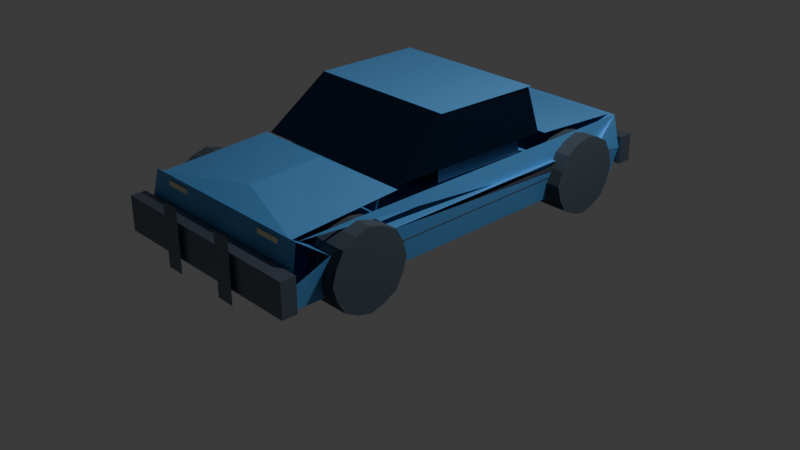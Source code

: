 # Source: demolition_derby.blend  (saved by Blender 5.2.44; exported with 4.5.12 LTS)
import bpy
from mathutils import Matrix  # noqa: F401  (used for matrix-valued properties, if any)

bpy.ops.wm.read_factory_settings(use_empty=True)
scene = bpy.context.scene
scene.name = 'Scene'

# ---- collections
col_collection = bpy.data.collections.new('Collection'); scene.collection.children.link(col_collection)
col_derby_vehicle = bpy.data.collections.new('DERBY_Vehicle'); scene.collection.children.link(col_derby_vehicle)

# ---- materials (node trees are filled in below, after node groups)
mat_derby_mat_bodypaint = bpy.data.materials.new('DERBY_Mat_BodyPaint')
mat_derby_mat_glass = bpy.data.materials.new('DERBY_Mat_Glass')
mat_derby_mat_accentmetal = bpy.data.materials.new('DERBY_Mat_AccentMetal')
mat_derby_mat_headlight = bpy.data.materials.new('DERBY_Mat_Headlight')
mat_derby_mat_taillight = bpy.data.materials.new('DERBY_Mat_Taillight')
mat_derby_mat_chrome = bpy.data.materials.new('DERBY_Mat_Chrome')
mat_derby_mat_rubber = bpy.data.materials.new('DERBY_Mat_Rubber')

# ---- material node trees
mat_derby_mat_bodypaint.use_nodes = True; mat_derby_mat_bodypaint.node_tree.nodes.clear()
_N = mat_derby_mat_bodypaint.node_tree.nodes; _L = mat_derby_mat_bodypaint.node_tree.links
n0 = _N.new('ShaderNodeBsdfPrincipled'); n0.name = 'Principled BSDF'; n0.location = (-200, 100)
n0.inputs[0].default_value = (0.12, 0.38, 0.78, 1.0)
n0.inputs[1].default_value = 0.35
n0.inputs[2].default_value = 0.45
n0.inputs[10].default_value = 0.005
n1 = _N.new('ShaderNodeOutputMaterial'); n1.name = 'Material Output'; n1.location = (200, 100)
_L.new(n0.outputs[0], n1.inputs[0])
n1.is_active_output = True
mat_derby_mat_glass.use_nodes = True; mat_derby_mat_glass.node_tree.nodes.clear()
_N = mat_derby_mat_glass.node_tree.nodes; _L = mat_derby_mat_glass.node_tree.links
n0 = _N.new('ShaderNodeBsdfPrincipled'); n0.name = 'Principled BSDF'; n0.location = (-200, 100)
n0.inputs[0].default_value = (0.02, 0.05, 0.12, 0.8)
n0.inputs[1].default_value = 0.9
n0.inputs[2].default_value = 0.1
n0.inputs[10].default_value = 0.005
n1 = _N.new('ShaderNodeOutputMaterial'); n1.name = 'Material Output'; n1.location = (200, 100)
_L.new(n0.outputs[0], n1.inputs[0])
n1.is_active_output = True
mat_derby_mat_accentmetal.use_nodes = True; mat_derby_mat_accentmetal.node_tree.nodes.clear()
_N = mat_derby_mat_accentmetal.node_tree.nodes; _L = mat_derby_mat_accentmetal.node_tree.links
n0 = _N.new('ShaderNodeBsdfPrincipled'); n0.name = 'Principled BSDF'; n0.location = (-200, 100)
n0.inputs[0].default_value = (0.18, 0.22, 0.28, 1.0)
n0.inputs[1].default_value = 0.85
n0.inputs[10].default_value = 0.005
n1 = _N.new('ShaderNodeOutputMaterial'); n1.name = 'Material Output'; n1.location = (200, 100)
_L.new(n0.outputs[0], n1.inputs[0])
n1.is_active_output = True
mat_derby_mat_headlight.use_nodes = True; mat_derby_mat_headlight.node_tree.nodes.clear()
_N = mat_derby_mat_headlight.node_tree.nodes; _L = mat_derby_mat_headlight.node_tree.links
n0 = _N.new('ShaderNodeBsdfPrincipled'); n0.name = 'Principled BSDF'; n0.location = (-200, 100)
n0.inputs[0].default_value = (1.0, 0.95, 0.6, 1.0)
n0.inputs[1].default_value = 0.1
n0.inputs[2].default_value = 0.2
n0.inputs[10].default_value = 0.005
n0.inputs[27].default_value = (1.0, 0.9, 0.4, 1.0)
n1 = _N.new('ShaderNodeOutputMaterial'); n1.name = 'Material Output'; n1.location = (200, 100)
_L.new(n0.outputs[0], n1.inputs[0])
n1.is_active_output = True
mat_derby_mat_taillight.use_nodes = True; mat_derby_mat_taillight.node_tree.nodes.clear()
_N = mat_derby_mat_taillight.node_tree.nodes; _L = mat_derby_mat_taillight.node_tree.links
n0 = _N.new('ShaderNodeBsdfPrincipled'); n0.name = 'Principled BSDF'; n0.location = (-200, 100)
n0.inputs[0].default_value = (0.9, 0.1, 0.1, 1.0)
n0.inputs[1].default_value = 0.1
n0.inputs[2].default_value = 0.2
n0.inputs[10].default_value = 0.005
n0.inputs[27].default_value = (0.9, 0.1, 0.1, 1.0)
n1 = _N.new('ShaderNodeOutputMaterial'); n1.name = 'Material Output'; n1.location = (200, 100)
_L.new(n0.outputs[0], n1.inputs[0])
n1.is_active_output = True
mat_derby_mat_chrome.use_nodes = True; mat_derby_mat_chrome.node_tree.nodes.clear()
_N = mat_derby_mat_chrome.node_tree.nodes; _L = mat_derby_mat_chrome.node_tree.links
n0 = _N.new('ShaderNodeBsdfPrincipled'); n0.name = 'Principled BSDF'; n0.location = (-200, 100)
n0.inputs[0].default_value = (0.75, 0.78, 0.82, 1.0)
n0.inputs[1].default_value = 0.95
n0.inputs[2].default_value = 0.2
n0.inputs[10].default_value = 0.005
n1 = _N.new('ShaderNodeOutputMaterial'); n1.name = 'Material Output'; n1.location = (200, 100)
_L.new(n0.outputs[0], n1.inputs[0])
n1.is_active_output = True
mat_derby_mat_rubber.use_nodes = True; mat_derby_mat_rubber.node_tree.nodes.clear()
_N = mat_derby_mat_rubber.node_tree.nodes; _L = mat_derby_mat_rubber.node_tree.links
n0 = _N.new('ShaderNodeBsdfPrincipled'); n0.name = 'Principled BSDF'; n0.location = (-200, 100)
n0.inputs[0].default_value = (0.05, 0.07, 0.09, 1.0)
n0.inputs[1].default_value = 0.05
n0.inputs[2].default_value = 0.92
n0.inputs[10].default_value = 0.005
n1 = _N.new('ShaderNodeOutputMaterial'); n1.name = 'Material Output'; n1.location = (200, 100)
_L.new(n0.outputs[0], n1.inputs[0])
n1.is_active_output = True

# ---- world
world_world = bpy.data.worlds.new('World'); scene.world = world_world
world_world.use_nodes = True; world_world.node_tree.nodes.clear()
_N = world_world.node_tree.nodes; _L = world_world.node_tree.links
n0 = _N.new('ShaderNodeOutputWorld'); n0.name = 'World Output'; n0.location = (200, 100)
n1 = _N.new('ShaderNodeBackground'); n1.name = 'Background'; n1.location = (-200, 100)
n1.inputs[0].default_value = (0.05088, 0.05088, 0.05088, 1.0)
_L.new(n1.outputs[0], n0.inputs[0])
n0.is_active_output = True
world_world.color = (0.05088, 0.05088, 0.05088)
world_world.sun_shadow_jitter_overblur = 0.0

# ---- cameras
cam_camera = bpy.data.cameras.new('Camera')
cam_camera.clip_end = 100.0
cam_camera.ortho_scale = 7.314

# ---- lights
light_light = bpy.data.lights.new('Light', 'POINT')
light_light.energy = 1000.0
light_light.shadow_soft_size = 0.1

# ---- meshes
me_derby_car_body_002 = bpy.data.meshes.new('DERBY_Car_Body.002')
me_derby_car_body_002.from_pydata([(-1.0, -2.15, 0.22), (1.0, -2.15, 0.22), (1.0, 2.15, 0.22), (-1.0, 2.15, 0.22), (-1.05, -2.18, 0.48), (1.05, -2.18, 0.48), (1.05, 2.18, 0.48), (-1.05, 2.18, 0.48), (-1.08, -1.8, 0.65), (-1.08, -1.1, 0.65), (1.08, -1.8, 0.65), (1.08, -1.1, 0.65), (-1.08, 1.1, 0.65), (-1.08, 1.8, 0.65), (1.08, 1.1, 0.65), (1.08, 1.8, 0.65), (-1.02, -2.1, 0.86), (1.02, -2.1, 0.86), (1.02, 2.1, 0.86), (-1.02, 2.1, 0.86)], [], [(0, 1, 2, 3), (0, 4, 5, 1), (1, 5, 6, 2), (2, 6, 7, 3), (3, 7, 4, 0), (4, 16, 17, 5), (5, 10, 11, 6), (4, 8, 9, 7), (6, 17, 18, 7), (8, 16, 17, 10), (9, 11, 14, 12), (13, 15, 18, 19)])
me_derby_car_body_002.materials.append(mat_derby_mat_bodypaint)
me_derby_car_body_002.update()
me_derby_hood_002 = bpy.data.meshes.new('DERBY_Hood.002')
me_derby_hood_002.from_pydata([(-0.95, -1.2, -0.07), (0.95, -1.2, -0.07), (0.94, 0.0, 0.0), (-0.94, 0.0, 0.0), (0.0, -0.9, 0.02), (0.0, -0.1, 0.05)], [], [(0, 1, 4), (1, 2, 5, 4), (2, 3, 5), (3, 0, 4, 5)])
me_derby_hood_002.materials.append(mat_derby_mat_bodypaint)
me_derby_hood_002.update()
me_derby_trunk_002 = bpy.data.meshes.new('DERBY_Trunk.002')
me_derby_trunk_002.from_pydata([(-0.92, 0.0, 0.0), (0.92, 0.0, 0.0), (0.95, 1.0, -0.05), (-0.95, 1.0, -0.05)], [], [(0, 1, 2, 3)])
me_derby_trunk_002.materials.append(mat_derby_mat_bodypaint)
me_derby_trunk_002.update()
me_derby_roof_002 = bpy.data.meshes.new('DERBY_Roof.002')
me_derby_roof_002.from_pydata([(-0.82, -0.6, 0.01), (0.82, -0.6, 0.01), (0.84, 0.6, -0.01), (-0.84, 0.6, -0.01)], [], [(0, 1, 2, 3)])
me_derby_roof_002.materials.append(mat_derby_mat_bodypaint)
me_derby_roof_002.update()
me_derby_windshield_002 = bpy.data.meshes.new('DERBY_Windshield.002')
me_derby_windshield_002.from_pydata([(-0.9, -0.32, -0.25), (0.9, -0.32, -0.25), (0.82, 0.31, 0.25), (-0.82, 0.31, 0.25)], [], [(0, 1, 2, 3)])
me_derby_windshield_002.materials.append(mat_derby_mat_glass)
me_derby_windshield_002.update()
me_derby_window_l_002 = bpy.data.meshes.new('DERBY_Window_L.002')
me_derby_window_l_002.from_pydata([(-0.04, -0.95, -0.23), (0.02, -0.35, 0.27), (0.04, 0.85, 0.25), (-0.04, 0.95, -0.25)], [], [(0, 1, 2, 3)])
me_derby_window_l_002.materials.append(mat_derby_mat_glass)
me_derby_window_l_002.update()
me_derby_window_r_002 = bpy.data.meshes.new('DERBY_Window_R.002')
me_derby_window_r_002.from_pydata([(0.04, -0.95, -0.23), (-0.02, -0.35, 0.27), (-0.04, 0.85, 0.25), (0.04, 0.95, -0.25)], [], [(0, 1, 2, 3)])
me_derby_window_r_002.materials.append(mat_derby_mat_glass)
me_derby_window_r_002.update()
me_derby_bumper_front_002 = bpy.data.meshes.new('DERBY_Bumper_Front.002')
me_derby_bumper_front_002.from_pydata([(-1.12, -0.1, -0.18), (1.12, -0.1, -0.18), (1.12, 0.06, -0.18), (-1.12, 0.06, -0.18), (-1.12, -0.1, 0.18), (1.12, -0.1, 0.18), (1.12, 0.06, 0.18), (-1.12, 0.06, 0.18), (-0.48, -0.14, -0.3), (-0.28, -0.14, -0.3), (-0.28, -0.14, 0.35), (-0.48, -0.14, 0.35), (0.28, -0.14, -0.3), (0.48, -0.14, -0.3), (0.48, -0.14, 0.35), (0.28, -0.14, 0.35), (-0.7, 0.06, -0.1), (-0.5, 0.06, -0.1), (-0.5, 0.25, -0.1), (-0.7, 0.25, -0.1), (0.5, 0.06, -0.1), (0.7, 0.06, -0.1), (0.7, 0.25, -0.1), (0.5, 0.25, -0.1)], [], [(0, 1, 5, 4), (1, 2, 6, 5), (2, 3, 7, 6), (3, 0, 4, 7), (4, 5, 6, 7), (8, 9, 10, 11), (12, 13, 14, 15), (16, 17, 18, 19), (20, 21, 22, 23)])
me_derby_bumper_front_002.materials.append(mat_derby_mat_accentmetal)
me_derby_bumper_front_002.update()
me_derby_bumper_rear_002 = bpy.data.meshes.new('DERBY_Bumper_Rear.002')
me_derby_bumper_rear_002.from_pydata([(-1.08, -0.06, -0.15), (1.08, -0.06, -0.15), (1.08, 0.1, -0.15), (-1.08, 0.1, -0.15), (-1.08, -0.06, 0.15), (1.08, -0.06, 0.15), (1.08, 0.1, 0.15), (-1.08, 0.1, 0.15)], [], [(0, 1, 5, 4), (1, 2, 6, 5), (2, 3, 7, 6), (3, 0, 4, 7), (4, 5, 6, 7)])
me_derby_bumper_rear_002.materials.append(mat_derby_mat_accentmetal)
me_derby_bumper_rear_002.update()
me_derby_sidebar_l_002 = bpy.data.meshes.new('DERBY_SideBar_L.002')
me_derby_sidebar_l_002.from_pydata([(-0.05, -1.85, -0.06), (-0.05, 1.85, -0.06), (-0.05, 1.85, 0.06), (-0.05, -1.85, 0.06), (0.05, -1.85, -0.06), (0.05, 1.85, -0.06), (0.05, 1.85, 0.06), (0.05, -1.85, 0.06), (0.05, -1.2, -0.04), (0.15, -1.2, -0.04), (0.15, -1.2, 0.04), (0.05, -1.2, 0.04), (0.05, 1.2, -0.04), (0.15, 1.2, -0.04), (0.15, 1.2, 0.04), (0.05, 1.2, 0.04)], [], [(0, 1, 2, 3), (4, 5, 6, 7), (0, 4, 7, 3), (1, 5, 6, 2), (8, 9, 10, 11), (12, 13, 14, 15)])
me_derby_sidebar_l_002.materials.append(mat_derby_mat_accentmetal)
me_derby_sidebar_l_002.update()
me_derby_sidebar_r_002 = bpy.data.meshes.new('DERBY_SideBar_R.002')
me_derby_sidebar_r_002.from_pydata([(-0.05, -1.85, -0.06), (-0.05, 1.85, -0.06), (-0.05, 1.85, 0.06), (-0.05, -1.85, 0.06), (0.05, -1.85, -0.06), (0.05, 1.85, -0.06), (0.05, 1.85, 0.06), (0.05, -1.85, 0.06), (-0.15, -1.2, -0.04), (-0.05, -1.2, -0.04), (-0.05, -1.2, 0.04), (-0.15, -1.2, 0.04), (-0.15, 1.2, -0.04), (-0.05, 1.2, -0.04), (-0.05, 1.2, 0.04), (-0.15, 1.2, 0.04)], [], [(0, 1, 2, 3), (4, 5, 6, 7), (0, 4, 7, 3), (1, 5, 6, 2), (8, 9, 10, 11), (12, 13, 14, 15)])
me_derby_sidebar_r_002.materials.append(mat_derby_mat_accentmetal)
me_derby_sidebar_r_002.update()
me_derby_rollcage_002 = bpy.data.meshes.new('DERBY_RollCage.002')
me_derby_rollcage_002.from_pydata([(-0.74, -0.55, 0.32), (0.74, -0.55, 0.32), (0.76, 0.55, 0.3), (-0.76, 0.55, 0.3), (-0.74, -0.55, -0.35), (0.74, -0.55, -0.35), (0.76, 0.55, -0.35), (-0.76, 0.55, -0.35)], [], [(0, 1, 2, 3), (0, 4, 7, 3), (1, 5, 6, 2), (4, 5, 6, 7), (0, 5, 6, 3)])
me_derby_rollcage_002.materials.append(mat_derby_mat_accentmetal)
me_derby_rollcage_002.update()
me_derby_headlight_l_002 = bpy.data.meshes.new('DERBY_Headlight_L.002')
me_derby_headlight_l_002.from_pydata([(-0.14, -0.02, -0.07), (0.14, -0.02, -0.07), (0.14, -0.02, 0.07), (-0.14, -0.02, 0.07), (-0.14, 0.02, -0.07), (0.14, 0.02, -0.07), (0.14, 0.02, 0.07), (-0.14, 0.02, 0.07)], [], [(0, 1, 2, 3), (4, 5, 6, 7), (0, 4, 7, 3), (1, 5, 6, 2)])
me_derby_headlight_l_002.materials.append(mat_derby_mat_headlight)
me_derby_headlight_l_002.update()
me_derby_headlight_r_002 = bpy.data.meshes.new('DERBY_Headlight_R.002')
me_derby_headlight_r_002.from_pydata([(-0.14, -0.02, -0.07), (0.14, -0.02, -0.07), (0.14, -0.02, 0.07), (-0.14, -0.02, 0.07), (-0.14, 0.02, -0.07), (0.14, 0.02, -0.07), (0.14, 0.02, 0.07), (-0.14, 0.02, 0.07)], [], [(0, 1, 2, 3), (4, 5, 6, 7), (0, 4, 7, 3), (1, 5, 6, 2)])
me_derby_headlight_r_002.materials.append(mat_derby_mat_headlight)
me_derby_headlight_r_002.update()
me_derby_taillight_l_002 = bpy.data.meshes.new('DERBY_Taillight_L.002')
me_derby_taillight_l_002.from_pydata([(-0.14, -0.02, -0.06), (0.14, -0.02, -0.06), (0.14, -0.02, 0.06), (-0.14, -0.02, 0.06), (-0.14, 0.02, -0.06), (0.14, 0.02, -0.06), (0.14, 0.02, 0.06), (-0.14, 0.02, 0.06)], [], [(0, 1, 2, 3), (4, 5, 6, 7), (0, 4, 7, 3), (1, 5, 6, 2)])
me_derby_taillight_l_002.materials.append(mat_derby_mat_taillight)
me_derby_taillight_l_002.update()
me_derby_taillight_r_002 = bpy.data.meshes.new('DERBY_Taillight_R.002')
me_derby_taillight_r_002.from_pydata([(-0.14, -0.02, -0.06), (0.14, -0.02, -0.06), (0.14, -0.02, 0.06), (-0.14, -0.02, 0.06), (-0.14, 0.02, -0.06), (0.14, 0.02, -0.06), (0.14, 0.02, 0.06), (-0.14, 0.02, 0.06)], [], [(0, 1, 2, 3), (4, 5, 6, 7), (0, 4, 7, 3), (1, 5, 6, 2)])
me_derby_taillight_r_002.materials.append(mat_derby_mat_taillight)
me_derby_taillight_r_002.update()
me_derby_exhaust_002 = bpy.data.meshes.new('DERBY_Exhaust.002')
me_derby_exhaust_002.from_pydata([(-0.05, -0.08, -0.05), (0.05, -0.08, -0.05), (0.05, 0.09, -0.05), (-0.05, 0.09, -0.05), (-0.05, -0.08, 0.05), (0.05, -0.08, 0.05), (0.05, 0.09, 0.05), (-0.05, 0.09, 0.05)], [], [(0, 1, 5, 4), (1, 2, 6, 5), (2, 3, 7, 6), (3, 0, 4, 7), (4, 5, 6, 7)])
me_derby_exhaust_002.materials.append(mat_derby_mat_chrome)
me_derby_exhaust_002.update()
me_derby_wheel_fl_001 = bpy.data.meshes.new('DERBY_Wheel_FL.001')
me_derby_wheel_fl_001.from_pydata([(-0.17, 0.42, 0.0), (-0.17, 0.3764, 0.1559), (-0.17, 0.297, 0.297), (-0.17, 0.1559, 0.3764), (-0.17, 2.572e-17, 0.42), (-0.17, -0.1559, 0.3764), (-0.17, -0.297, 0.297), (-0.17, -0.3764, 0.1559), (-0.17, -0.42, 5.144e-17), (-0.17, -0.3764, -0.1559), (-0.17, -0.297, -0.297), (-0.17, -0.1559, -0.3764), (-0.17, -7.715e-17, -0.42), (-0.17, 0.1559, -0.3764), (-0.17, 0.297, -0.297), (-0.17, 0.3764, -0.1559), (0.17, 0.42, 0.0), (0.17, 0.3764, 0.1559), (0.17, 0.297, 0.297), (0.17, 0.1559, 0.3764), (0.17, 2.572e-17, 0.42), (0.17, -0.1559, 0.3764), (0.17, -0.297, 0.297), (0.17, -0.3764, 0.1559), (0.17, -0.42, 5.144e-17), (0.17, -0.3764, -0.1559), (0.17, -0.297, -0.297), (0.17, -0.1559, -0.3764), (0.17, -7.715e-17, -0.42), (0.17, 0.1559, -0.3764), (0.17, 0.297, -0.297), (0.17, 0.3764, -0.1559)], [], [(0, 1, 17, 16), (1, 2, 18, 17), (2, 3, 19, 18), (3, 4, 20, 19), (4, 5, 21, 20), (5, 6, 22, 21), (6, 7, 23, 22), (7, 8, 24, 23), (8, 9, 25, 24), (9, 10, 26, 25), (10, 11, 27, 26), (11, 12, 28, 27), (12, 13, 29, 28), (13, 14, 30, 29), (14, 15, 31, 30), (15, 0, 16, 31), (15, 14, 13, 12, 11, 10, 9, 8, 7, 6, 5, 4, 3, 2, 1, 0), (16, 17, 18, 19, 20, 21, 22, 23, 24, 25, 26, 27, 28, 29, 30, 31)])
me_derby_wheel_fl_001.materials.append(mat_derby_mat_rubber)
me_derby_wheel_fl_001.update()
me_derby_wheel_fr_001 = bpy.data.meshes.new('DERBY_Wheel_FR.001')
me_derby_wheel_fr_001.from_pydata([(-0.17, 0.42, 0.0), (-0.17, 0.3764, 0.1559), (-0.17, 0.297, 0.297), (-0.17, 0.1559, 0.3764), (-0.17, 2.572e-17, 0.42), (-0.17, -0.1559, 0.3764), (-0.17, -0.297, 0.297), (-0.17, -0.3764, 0.1559), (-0.17, -0.42, 5.144e-17), (-0.17, -0.3764, -0.1559), (-0.17, -0.297, -0.297), (-0.17, -0.1559, -0.3764), (-0.17, -7.715e-17, -0.42), (-0.17, 0.1559, -0.3764), (-0.17, 0.297, -0.297), (-0.17, 0.3764, -0.1559), (0.17, 0.42, 0.0), (0.17, 0.3764, 0.1559), (0.17, 0.297, 0.297), (0.17, 0.1559, 0.3764), (0.17, 2.572e-17, 0.42), (0.17, -0.1559, 0.3764), (0.17, -0.297, 0.297), (0.17, -0.3764, 0.1559), (0.17, -0.42, 5.144e-17), (0.17, -0.3764, -0.1559), (0.17, -0.297, -0.297), (0.17, -0.1559, -0.3764), (0.17, -7.715e-17, -0.42), (0.17, 0.1559, -0.3764), (0.17, 0.297, -0.297), (0.17, 0.3764, -0.1559)], [], [(0, 1, 17, 16), (1, 2, 18, 17), (2, 3, 19, 18), (3, 4, 20, 19), (4, 5, 21, 20), (5, 6, 22, 21), (6, 7, 23, 22), (7, 8, 24, 23), (8, 9, 25, 24), (9, 10, 26, 25), (10, 11, 27, 26), (11, 12, 28, 27), (12, 13, 29, 28), (13, 14, 30, 29), (14, 15, 31, 30), (15, 0, 16, 31), (15, 14, 13, 12, 11, 10, 9, 8, 7, 6, 5, 4, 3, 2, 1, 0), (16, 17, 18, 19, 20, 21, 22, 23, 24, 25, 26, 27, 28, 29, 30, 31)])
me_derby_wheel_fr_001.materials.append(mat_derby_mat_rubber)
me_derby_wheel_fr_001.update()
me_derby_wheel_rl_001 = bpy.data.meshes.new('DERBY_Wheel_RL.001')
me_derby_wheel_rl_001.from_pydata([(-0.17, 0.42, 0.0), (-0.17, 0.3764, 0.1559), (-0.17, 0.297, 0.297), (-0.17, 0.1559, 0.3764), (-0.17, 2.572e-17, 0.42), (-0.17, -0.1559, 0.3764), (-0.17, -0.297, 0.297), (-0.17, -0.3764, 0.1559), (-0.17, -0.42, 5.144e-17), (-0.17, -0.3764, -0.1559), (-0.17, -0.297, -0.297), (-0.17, -0.1559, -0.3764), (-0.17, -7.715e-17, -0.42), (-0.17, 0.1559, -0.3764), (-0.17, 0.297, -0.297), (-0.17, 0.3764, -0.1559), (0.17, 0.42, 0.0), (0.17, 0.3764, 0.1559), (0.17, 0.297, 0.297), (0.17, 0.1559, 0.3764), (0.17, 2.572e-17, 0.42), (0.17, -0.1559, 0.3764), (0.17, -0.297, 0.297), (0.17, -0.3764, 0.1559), (0.17, -0.42, 5.144e-17), (0.17, -0.3764, -0.1559), (0.17, -0.297, -0.297), (0.17, -0.1559, -0.3764), (0.17, -7.715e-17, -0.42), (0.17, 0.1559, -0.3764), (0.17, 0.297, -0.297), (0.17, 0.3764, -0.1559)], [], [(0, 1, 17, 16), (1, 2, 18, 17), (2, 3, 19, 18), (3, 4, 20, 19), (4, 5, 21, 20), (5, 6, 22, 21), (6, 7, 23, 22), (7, 8, 24, 23), (8, 9, 25, 24), (9, 10, 26, 25), (10, 11, 27, 26), (11, 12, 28, 27), (12, 13, 29, 28), (13, 14, 30, 29), (14, 15, 31, 30), (15, 0, 16, 31), (15, 14, 13, 12, 11, 10, 9, 8, 7, 6, 5, 4, 3, 2, 1, 0), (16, 17, 18, 19, 20, 21, 22, 23, 24, 25, 26, 27, 28, 29, 30, 31)])
me_derby_wheel_rl_001.materials.append(mat_derby_mat_rubber)
me_derby_wheel_rl_001.update()
me_derby_wheel_rr_001 = bpy.data.meshes.new('DERBY_Wheel_RR.001')
me_derby_wheel_rr_001.from_pydata([(-0.17, 0.42, 0.0), (-0.17, 0.3764, 0.1559), (-0.17, 0.297, 0.297), (-0.17, 0.1559, 0.3764), (-0.17, 2.572e-17, 0.42), (-0.17, -0.1559, 0.3764), (-0.17, -0.297, 0.297), (-0.17, -0.3764, 0.1559), (-0.17, -0.42, 5.144e-17), (-0.17, -0.3764, -0.1559), (-0.17, -0.297, -0.297), (-0.17, -0.1559, -0.3764), (-0.17, -7.715e-17, -0.42), (-0.17, 0.1559, -0.3764), (-0.17, 0.297, -0.297), (-0.17, 0.3764, -0.1559), (0.17, 0.42, 0.0), (0.17, 0.3764, 0.1559), (0.17, 0.297, 0.297), (0.17, 0.1559, 0.3764), (0.17, 2.572e-17, 0.42), (0.17, -0.1559, 0.3764), (0.17, -0.297, 0.297), (0.17, -0.3764, 0.1559), (0.17, -0.42, 5.144e-17), (0.17, -0.3764, -0.1559), (0.17, -0.297, -0.297), (0.17, -0.1559, -0.3764), (0.17, -7.715e-17, -0.42), (0.17, 0.1559, -0.3764), (0.17, 0.297, -0.297), (0.17, 0.3764, -0.1559)], [], [(0, 1, 17, 16), (1, 2, 18, 17), (2, 3, 19, 18), (3, 4, 20, 19), (4, 5, 21, 20), (5, 6, 22, 21), (6, 7, 23, 22), (7, 8, 24, 23), (8, 9, 25, 24), (9, 10, 26, 25), (10, 11, 27, 26), (11, 12, 28, 27), (12, 13, 29, 28), (13, 14, 30, 29), (14, 15, 31, 30), (15, 0, 16, 31), (15, 14, 13, 12, 11, 10, 9, 8, 7, 6, 5, 4, 3, 2, 1, 0), (16, 17, 18, 19, 20, 21, 22, 23, 24, 25, 26, 27, 28, 29, 30, 31)])
me_derby_wheel_rr_001.materials.append(mat_derby_mat_rubber)
me_derby_wheel_rr_001.update()

# ---- objects
ob_light = bpy.data.objects.new('Light', light_light)
ob_camera = bpy.data.objects.new('Camera', cam_camera)
ob_derby_car_body = bpy.data.objects.new('DERBY_Car_Body', me_derby_car_body_002)
ob_derby_hood = bpy.data.objects.new('DERBY_Hood', me_derby_hood_002)
ob_derby_trunk = bpy.data.objects.new('DERBY_Trunk', me_derby_trunk_002)
ob_derby_roof = bpy.data.objects.new('DERBY_Roof', me_derby_roof_002)
ob_derby_windshield = bpy.data.objects.new('DERBY_Windshield', me_derby_windshield_002)
ob_derby_window_l = bpy.data.objects.new('DERBY_Window_L', me_derby_window_l_002)
ob_derby_window_r = bpy.data.objects.new('DERBY_Window_R', me_derby_window_r_002)
ob_derby_bumper_front = bpy.data.objects.new('DERBY_Bumper_Front', me_derby_bumper_front_002)
ob_derby_bumper_rear = bpy.data.objects.new('DERBY_Bumper_Rear', me_derby_bumper_rear_002)
ob_derby_sidebar_l = bpy.data.objects.new('DERBY_SideBar_L', me_derby_sidebar_l_002)
ob_derby_sidebar_r = bpy.data.objects.new('DERBY_SideBar_R', me_derby_sidebar_r_002)
ob_derby_rollcage = bpy.data.objects.new('DERBY_RollCage', me_derby_rollcage_002)
ob_derby_headlight_l = bpy.data.objects.new('DERBY_Headlight_L', me_derby_headlight_l_002)
ob_derby_headlight_r = bpy.data.objects.new('DERBY_Headlight_R', me_derby_headlight_r_002)
ob_derby_taillight_l = bpy.data.objects.new('DERBY_Taillight_L', me_derby_taillight_l_002)
ob_derby_taillight_r = bpy.data.objects.new('DERBY_Taillight_R', me_derby_taillight_r_002)
ob_derby_exhaust = bpy.data.objects.new('DERBY_Exhaust', me_derby_exhaust_002)
ob_derby_wheel_fl = bpy.data.objects.new('DERBY_Wheel_FL', me_derby_wheel_fl_001)
ob_derby_wheel_fr = bpy.data.objects.new('DERBY_Wheel_FR', me_derby_wheel_fr_001)
ob_derby_wheel_rl = bpy.data.objects.new('DERBY_Wheel_RL', me_derby_wheel_rl_001)
ob_derby_wheel_rr = bpy.data.objects.new('DERBY_Wheel_RR', me_derby_wheel_rr_001)

# ---- transforms, parenting, visibility, modifiers, constraints
ob_light.location = (4.076, 1.005, 5.904)
ob_light.rotation_euler = (0.6503, 0.05522, 1.866)
ob_light.lock_rotations_4d = False
ob_light.empty_display_type = 'ARROWS'
ob_light.color = (0.0, 0.0, 0.0, 0.0)
ob_light.lineart.crease_threshold = 0.0
ob_camera.location = (7.359, -6.926, 4.958)
ob_camera.rotation_euler = (1.109, 0.0, 0.8149)
ob_camera.lock_rotations_4d = False
ob_camera.empty_display_type = 'ARROWS'
ob_camera.color = (0.0, 0.0, 0.0, 0.0)
ob_camera.display_type = 'WIRE'
ob_camera.lineart.crease_threshold = 0.0
ob_derby_car_body.location = (0.0, 0.0, 0.0)
ob_derby_hood.location = (0.0, -0.9, 0.92)
ob_derby_trunk.location = (0.0, 1.1, 0.9)
ob_derby_roof.location = (0.0, 0.35, 1.41)
ob_derby_windshield.location = (0.0, -0.56, 1.17)
ob_derby_window_l.location = (-0.84, 0.1, 1.15)
ob_derby_window_r.location = (0.84, 0.1, 1.15)
ob_derby_bumper_front.location = (0.0, -2.25, 0.45)
ob_derby_bumper_rear.location = (0.0, 2.24, 0.45)
ob_derby_sidebar_l.location = (-1.0, 0.0, 0.53)
ob_derby_sidebar_r.location = (1.0, 0.0, 0.53)
ob_derby_rollcage.location = (0.0, 0.35, 1.05)
ob_derby_headlight_l.location = (-0.66, -2.1, 0.75)
ob_derby_headlight_r.location = (0.66, -2.1, 0.75)
ob_derby_taillight_l.location = (-0.68, 2.1, 0.74)
ob_derby_taillight_r.location = (0.68, 2.1, 0.74)
ob_derby_exhaust.location = (-0.6, 2.13, 0.37)
ob_derby_wheel_fl.location = (-1.02, -1.45, 0.42)
ob_derby_wheel_fr.location = (1.02, -1.45, 0.42)
ob_derby_wheel_rl.location = (-1.02, 1.45, 0.42)
ob_derby_wheel_rr.location = (1.02, 1.45, 0.42)

# ---- collection membership
col_collection.objects.link(ob_light)
col_collection.objects.link(ob_camera)
col_derby_vehicle.objects.link(ob_derby_car_body)
col_derby_vehicle.objects.link(ob_derby_hood)
col_derby_vehicle.objects.link(ob_derby_trunk)
col_derby_vehicle.objects.link(ob_derby_roof)
col_derby_vehicle.objects.link(ob_derby_windshield)
col_derby_vehicle.objects.link(ob_derby_window_l)
col_derby_vehicle.objects.link(ob_derby_window_r)
col_derby_vehicle.objects.link(ob_derby_bumper_front)
col_derby_vehicle.objects.link(ob_derby_bumper_rear)
col_derby_vehicle.objects.link(ob_derby_sidebar_l)
col_derby_vehicle.objects.link(ob_derby_sidebar_r)
col_derby_vehicle.objects.link(ob_derby_rollcage)
col_derby_vehicle.objects.link(ob_derby_headlight_l)
col_derby_vehicle.objects.link(ob_derby_headlight_r)
col_derby_vehicle.objects.link(ob_derby_taillight_l)
col_derby_vehicle.objects.link(ob_derby_taillight_r)
col_derby_vehicle.objects.link(ob_derby_exhaust)
col_derby_vehicle.objects.link(ob_derby_wheel_fl)
col_derby_vehicle.objects.link(ob_derby_wheel_fr)
col_derby_vehicle.objects.link(ob_derby_wheel_rl)
col_derby_vehicle.objects.link(ob_derby_wheel_rr)

# ---- scene / render settings (as saved in the file)
scene.camera = ob_camera
scene.frame_start = 1; scene.frame_end = 250; scene.frame_set(1)
scene.render.engine = 'BLENDER_EEVEE_NEXT'
scene.render.bake_bias = 0.0
scene.render.bake_samples = 0
scene.render.compositor_device = 'GPU'
scene.eevee.use_volume_custom_range = False
scene.eevee.fast_gi_thickness_near = 0.1
scene.eevee.fast_gi_thickness_far = 0.0
scene.eevee.ray_tracing_options.screen_trace_thickness = 0.1
bpy.context.view_layer.update()
